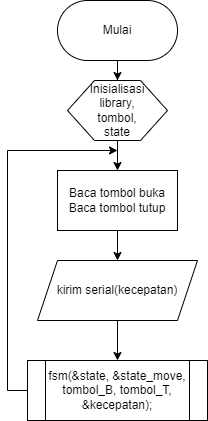

The diagram above was exported from draw.io. Its source (the exported page's mxGraphModel, read from the mxfile embedded in the PNG):
<mxGraphModel dx="880" dy="490" grid="1" gridSize="10" guides="1" tooltips="1" connect="1" arrows="1" fold="1" page="1" pageScale="1" pageWidth="827" pageHeight="1169" math="0" shadow="0">
  <root>
    <mxCell id="0" />
    <mxCell id="1" parent="0" />
    <mxCell id="9vnJ-Ne1rLYE3G0U0-Dz-5" value="" style="edgeStyle=orthogonalEdgeStyle;rounded=0;orthogonalLoop=1;jettySize=auto;html=1;" edge="1" parent="1" source="9vnJ-Ne1rLYE3G0U0-Dz-1" target="9vnJ-Ne1rLYE3G0U0-Dz-4">
      <mxGeometry relative="1" as="geometry" />
    </mxCell>
    <mxCell id="9vnJ-Ne1rLYE3G0U0-Dz-1" value="Mulai" style="rounded=1;whiteSpace=wrap;html=1;arcSize=50;" vertex="1" parent="1">
      <mxGeometry x="250" y="60" width="120" height="60" as="geometry" />
    </mxCell>
    <mxCell id="9vnJ-Ne1rLYE3G0U0-Dz-7" value="" style="group" vertex="1" connectable="0" parent="1">
      <mxGeometry x="260" y="140" width="100" height="60" as="geometry" />
    </mxCell>
    <mxCell id="9vnJ-Ne1rLYE3G0U0-Dz-4" value="" style="verticalLabelPosition=bottom;verticalAlign=top;html=1;shape=hexagon;perimeter=hexagonPerimeter2;arcSize=6;size=0.27;" vertex="1" parent="9vnJ-Ne1rLYE3G0U0-Dz-7">
      <mxGeometry width="100" height="60" as="geometry" />
    </mxCell>
    <mxCell id="9vnJ-Ne1rLYE3G0U0-Dz-6" value="Inisialisasi library,&lt;br&gt;tombol,&lt;br&gt;state" style="text;html=1;strokeColor=none;fillColor=none;align=center;verticalAlign=middle;whiteSpace=wrap;rounded=0;" vertex="1" parent="9vnJ-Ne1rLYE3G0U0-Dz-7">
      <mxGeometry x="20" y="15" width="60" height="30" as="geometry" />
    </mxCell>
    <mxCell id="9vnJ-Ne1rLYE3G0U0-Dz-16" value="" style="edgeStyle=orthogonalEdgeStyle;rounded=0;orthogonalLoop=1;jettySize=auto;html=1;" edge="1" parent="1" source="9vnJ-Ne1rLYE3G0U0-Dz-11" target="9vnJ-Ne1rLYE3G0U0-Dz-14">
      <mxGeometry relative="1" as="geometry" />
    </mxCell>
    <mxCell id="9vnJ-Ne1rLYE3G0U0-Dz-11" value="Baca tombol buka&lt;br&gt;Baca tombol tutup" style="rounded=0;whiteSpace=wrap;html=1;" vertex="1" parent="1">
      <mxGeometry x="250" y="230" width="120" height="60" as="geometry" />
    </mxCell>
    <mxCell id="9vnJ-Ne1rLYE3G0U0-Dz-18" style="edgeStyle=orthogonalEdgeStyle;rounded=0;orthogonalLoop=1;jettySize=auto;html=1;exitX=0;exitY=0.5;exitDx=0;exitDy=0;" edge="1" parent="1" source="9vnJ-Ne1rLYE3G0U0-Dz-13">
      <mxGeometry relative="1" as="geometry">
        <mxPoint x="310" y="210" as="targetPoint" />
        <Array as="points">
          <mxPoint x="200" y="450" />
          <mxPoint x="200" y="210" />
        </Array>
      </mxGeometry>
    </mxCell>
    <mxCell id="9vnJ-Ne1rLYE3G0U0-Dz-13" value="fsm(&amp;amp;state, &amp;amp;state_move, tombol_B, tombol_T, &amp;amp;kecepatan);" style="shape=process;whiteSpace=wrap;html=1;backgroundOutline=1;" vertex="1" parent="1">
      <mxGeometry x="220" y="420" width="180" height="60" as="geometry" />
    </mxCell>
    <mxCell id="9vnJ-Ne1rLYE3G0U0-Dz-15" value="" style="edgeStyle=orthogonalEdgeStyle;rounded=0;orthogonalLoop=1;jettySize=auto;html=1;" edge="1" parent="1" source="9vnJ-Ne1rLYE3G0U0-Dz-14" target="9vnJ-Ne1rLYE3G0U0-Dz-13">
      <mxGeometry relative="1" as="geometry" />
    </mxCell>
    <mxCell id="9vnJ-Ne1rLYE3G0U0-Dz-14" value="kirim serial(kecepatan)" style="shape=parallelogram;perimeter=parallelogramPerimeter;whiteSpace=wrap;html=1;fixedSize=1;" vertex="1" parent="1">
      <mxGeometry x="230" y="320" width="160" height="60" as="geometry" />
    </mxCell>
    <mxCell id="9vnJ-Ne1rLYE3G0U0-Dz-17" style="edgeStyle=orthogonalEdgeStyle;rounded=0;orthogonalLoop=1;jettySize=auto;html=1;entryX=0.5;entryY=0;entryDx=0;entryDy=0;" edge="1" parent="1" source="9vnJ-Ne1rLYE3G0U0-Dz-4" target="9vnJ-Ne1rLYE3G0U0-Dz-11">
      <mxGeometry relative="1" as="geometry" />
    </mxCell>
  </root>
</mxGraphModel>